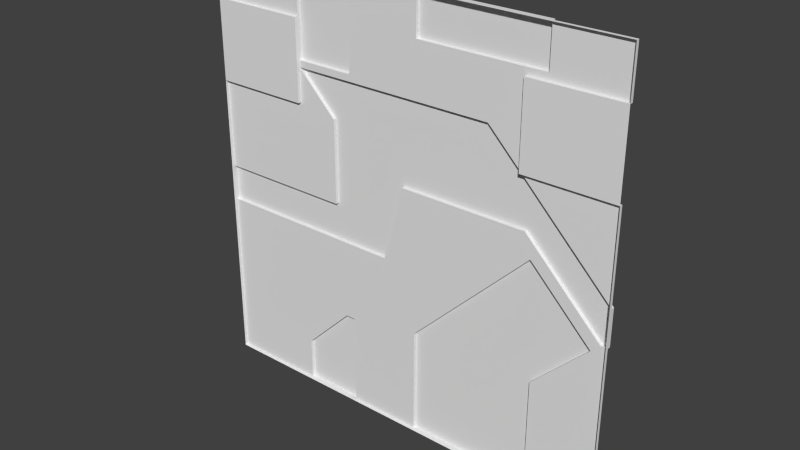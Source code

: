 # Source: reac2_1.blend  (saved by Blender 2.76.0; exported with 4.5.12 LTS)
import bpy
from mathutils import Matrix  # noqa: F401  (used for matrix-valued properties, if any)

bpy.ops.wm.read_factory_settings(use_empty=True)
scene = bpy.context.scene
scene.name = 'Scene'

# ---- collections
col_collection_1 = bpy.data.collections.new('Collection 1'); scene.collection.children.link(col_collection_1)

# ---- materials (node trees are filled in below, after node groups)
mat_reac2_1 = bpy.data.materials.new('reac2_1')
mat_reac2_1.alpha_threshold = 0.0
mat_reac2_1.use_transparent_shadow = False
mat_reac2_1.roughness = 0.5

# ---- material node trees

# ---- world
world_world = bpy.data.worlds.new('World'); scene.world = world_world
world_world.color = (0.05088, 0.05088, 0.05088)
world_world.use_sun_shadow = False
world_world.sun_shadow_jitter_overblur = 0.0
world_world.cycles.sampling_method = 'MANUAL'
world_world.cycles.sample_map_resolution = 256

# ---- meshes
me_reac2_1 = bpy.data.meshes.new('reac2_1')
me_reac2_1.from_pydata([(1.28, -1.28, -1.28), (-1.28, -1.28, -1.28), (1.28, -1.28, 1.28), (-1.28, -1.28, 1.28), (-0.7, -1.24, 0.72), (-0.34, -1.24, 0.76), (-0.7, -1.24, 0.76), (-0.46, -1.24, -0.02001), (-0.46, -1.24, 0.48), (0.0101, -1.24, 0.22), (0.78, -1.24, 0.22), (-0.1105, -1.24, -0.24), (-0.7, -1.28, 0.72), (1.24, -1.24, -0.24), (1.28, -1.24, -0.24), (-0.34, -1.24, 0.72), (0.5401, -1.24, 0.72), (1.28, -1.24, -0.01992), (-0.7, -1.28, 0.76), (-1.28, -1.24, -0.02015), (-1.28, -1.24, -0.24), (1.19, -1.24, -0.29), (0.86, -1.24, -0.62), (0.82, -1.24, 0.08004), (1.28, -1.28, 0.52), (0.7401, -1.28, 0.52), (-1.28, -1.28, 0.52), (-0.7, -1.28, 0.52), (0.09999, -1.24, -0.64), (0.86, -1.24, 1.04), (0.86, -1.24, 1.28), (0.09999, -1.24, 1.28), (1.28, -1.28, 1.0), (0.7401, -1.28, 1.0), (-1.28, -1.28, 1.0), (0.09999, -1.24, 1.04), (-0.7, -1.28, 1.0), (0.09999, -1.24, -1.28), (0.86, -1.24, -1.28), (1.28, -1.26, -1.28), (-0.7, -1.26, -1.28), (-1.28, -1.26, -1.28), (-1.28, -1.26, 1.0), (-1.28, -1.26, 1.28), (0.86, -1.26, 1.28), (1.28, -1.26, 1.28), (0.86, -1.26, -1.28), (0.09999, -1.26, -1.28), (-0.34, -1.26, 1.28), (0.09999, -1.26, 1.28), (0.09999, -1.26, 1.04), (0.86, -1.26, 1.04), (0.09999, -1.26, -0.64), (0.82, -1.26, 0.08004), (1.28, -1.26, -0.24), (1.19, -1.26, -0.29), (0.86, -1.26, -0.62), (-1.28, -1.26, -0.24), (-0.1105, -1.26, -0.24), (1.28, -1.26, 0.52), (1.28, -1.26, -0.01992), (-1.28, -1.26, -0.02015), (0.86, -1.26, 0.1401), (0.7401, -1.26, 0.52), (0.5401, -1.26, 0.72), (1.24, -1.26, -0.24), (0.09999, -1.26, 0.22), (0.78, -1.26, 0.22), (0.0101, -1.26, 0.22), (-0.46, -1.26, 0.48), (-0.7, -1.26, -0.02005), (-0.46, -1.26, -0.02001), (-0.7, -1.26, 1.28), (-0.7, -1.26, 1.0), (-0.34, -1.26, 0.76), (-0.7, -1.26, 0.76), (-0.34, -1.26, -1.28), (-0.7, -1.26, 0.72), (-0.34, -1.26, -0.72), (-0.7, -1.26, 0.52), (-0.7, -1.26, -1.02), (-0.4, -1.26, -0.72), (-1.28, -1.26, 0.52), (0.7401, -1.26, 1.0), (1.28, -1.26, 1.0), (-0.34, -1.24, -0.72), (-0.34, -1.24, -1.28), (-0.34, -1.24, 0.52), (-0.7, -1.24, -1.28), (-0.7, -1.24, -1.02), (-0.4, -1.24, -0.72), (-0.6428, -1.24, 0.6882), (-0.6755, -1.24, 0.72), (-0.7, -1.24, 1.28), (-0.34, -1.24, 1.28)], [], [(59, 24, 60), (57, 1, 26), (26, 34, 18), (41, 1, 57), (47, 37, 38), (88, 89, 86), (39, 46, 56), (90, 86, 89), (54, 17, 60), (53, 55, 23), (13, 65, 62), (8, 4, 91), (9, 10, 66), (2, 32, 45), (39, 56, 55), (73, 93, 6), (61, 19, 20), (15, 16, 9), (50, 35, 51), (64, 63, 16), (28, 23, 22), (52, 66, 53), (77, 64, 15), (32, 33, 84), (88, 86, 76), (40, 80, 88), (58, 68, 66), (26, 61, 57), (81, 78, 90), (12, 18, 75), (3, 43, 42), (26, 27, 79), (62, 67, 10), (53, 62, 65), (36, 73, 75), (17, 13, 10), (80, 40, 41), (44, 30, 31), (0, 54, 24), (34, 36, 18), (49, 48, 3), (52, 47, 78), (87, 15, 9), (9, 11, 7), (47, 46, 0), (53, 23, 52), (43, 3, 72), (25, 63, 83), (1, 40, 76), (29, 35, 30), (34, 42, 73), (24, 25, 32), (68, 9, 66), (65, 54, 55), (32, 84, 45), (79, 70, 82), (16, 10, 9), (87, 8, 91), (58, 66, 52), (7, 8, 87), (12, 77, 79), (60, 17, 63), (52, 78, 58), (2, 49, 3), (78, 85, 90), (77, 4, 8), (0, 1, 47), (82, 26, 79), (24, 59, 63), (23, 28, 52), (35, 29, 51), (41, 40, 1), (25, 33, 32), (69, 8, 7), (54, 14, 17), (60, 63, 59), (11, 20, 7), (35, 31, 30), (16, 15, 64), (55, 21, 23), (66, 67, 53), (81, 57, 58), (57, 20, 11), (80, 89, 88), (56, 22, 21), (16, 17, 10), (25, 24, 63), (47, 38, 46), (58, 78, 81), (62, 10, 13), (58, 57, 11), (54, 39, 55), (46, 38, 22), (67, 66, 10), (22, 38, 28), (46, 39, 0), (0, 39, 54), (34, 3, 42), (40, 88, 76), (58, 11, 9), (73, 72, 93), (70, 61, 82), (33, 83, 84), (2, 44, 49), (90, 85, 86), (17, 16, 63), (55, 53, 65), (9, 7, 87), (15, 92, 77), (18, 12, 26), (47, 76, 78), (72, 3, 48), (44, 31, 49), (94, 5, 6), (69, 77, 8), (56, 46, 22), (26, 82, 61), (42, 43, 72), (70, 7, 19), (6, 75, 73), (36, 34, 73), (81, 90, 89), (65, 13, 14), (92, 4, 77), (55, 56, 21), (74, 75, 6), (2, 45, 44), (76, 47, 1), (68, 58, 9), (20, 19, 7), (81, 80, 57), (71, 69, 7), (49, 31, 35), (27, 12, 79), (70, 79, 69), (62, 53, 67), (12, 27, 26), (33, 25, 83), (51, 29, 30), (76, 86, 85), (74, 5, 94), (52, 28, 37), (61, 20, 57), (60, 24, 54), (64, 74, 50), (37, 28, 38), (14, 13, 17), (15, 87, 91), (23, 21, 22), (92, 91, 4), (77, 12, 75), (41, 57, 80), (48, 94, 93), (18, 36, 75), (93, 94, 6), (73, 42, 72), (19, 61, 70), (70, 71, 7), (80, 81, 89), (54, 65, 14), (5, 74, 6), (50, 49, 35), (77, 69, 79), (71, 70, 69), (44, 51, 30), (78, 76, 85), (48, 74, 94), (47, 52, 37), (83, 63, 64), (44, 45, 51), (64, 77, 74), (51, 45, 84), (77, 75, 74), (51, 84, 83), (83, 64, 50), (74, 48, 50), (50, 51, 83), (48, 49, 50), (92, 15, 91), (72, 48, 93)])
_uv = me_reac2_1.uv_layers.new(name='UVMap')
_uv.uv.foreach_set('vector', [0.0, 0.0, 0.0, 0.0, 0.0, 0.0, 0.0, 0.0, 0.0, 0.0, 0.0, 0.0, 1.0, 0.7031, 1.0, 0.8906, 0.7734, 0.7969, 0.0, 0.0, 0.0, 0.0, 0.0, 0.0, 0.0, 0.0, 0.0, 0.0, 0.0, 0.0, 0.7734, 0.0, 0.7734, 0.1016, 0.6328, 0.0, 0.0, 0.0, 0.1641, 0.0, 0.1641, 0.2578, 0.6562, 0.2188, 0.6328, 0.0, 0.7734, 0.1016, 0.0, 0.0, 0.0, 0.0, 0.0, 0.0, 0.1797, 0.5313, 0.03514, 0.3867, 0.1797, 0.5313, 0.0156, 0.4062, 0.0156, 0.4062, 0.1641, 0.5547, 0.6793, 0.5383, 0.6788, 0.6709, 0.6719, 0.6463, 0.4961, 0.586, 0.1953, 0.586, 0.4609, 0.586, 0.0, 0.0, 0.0, 0.0, 0.0, 0.0, 0.0, 0.0, 0.1641, 0.2578, 0.03514, 0.3867, 0.7734, 0.8906, 0.7734, 1.0, 0.7734, 0.7969, 0.0, 0.0, 0.0, 0.0, 0.0, 0.0, 0.6328, 0.7813, 0.289, 0.7813, 0.4961, 0.586, 0.4609, 0.9063, 0.4609, 0.9063, 0.1641, 0.9063, 0.289, 0.7813, 0.2109, 0.7031, 0.289, 0.7813, 0.4609, 0.25, 0.1797, 0.5313, 0.1641, 0.2578, 0.4805, 0.25, 0.4805, 0.586, 0.1992, 0.5313, 0.7734, 0.7813, 0.289, 0.7813, 0.6328, 0.7813, 0.0, 0.8906, 0.2109, 0.8906, 0.0, 0.8906, 0.0, 0.0, 0.0, 0.0, 0.0, 0.0, 0.7939, 0.03518, 0.7939, 0.0781, 0.7939, 0.03518, 0.5432, 0.4062, 0.4961, 0.586, 0.4609, 0.586, 0.0, 0.0, 0.0, 0.0, 0.0, 0.0, 0.6562, 0.2188, 0.6328, 0.2188, 0.6562, 0.2188, 0.7734, 0.7813, 0.7734, 0.7969, 0.7734, 0.7969, 0.0, 0.0, 0.0, 0.0, 0.0, 0.0, 1.0, 0.7031, 0.7734, 0.7031, 0.7734, 0.7031, 0.1641, 0.5547, 0.1953, 0.586, 0.1953, 0.586, 0.1797, 0.5313, 0.1641, 0.5547, 0.0156, 0.4062, 0.7537, 0.871, 0.7537, 0.871, 0.7537, 0.8418, 0.0, 0.4922, 0.0156, 0.4062, 0.1953, 0.586, 0.7734, 0.1016, 0.7734, 0.0, 1.0, 0.0, 0.0, 0.0, 0.0, 0.0, 0.0, 0.0, 0.0, 0.0, 0.0, 0.0, 0.0, 0.0, 1.0, 0.8906, 0.7734, 0.8906, 0.7734, 0.7969, 0.0, 0.0, 0.0, 0.0, 0.0, 0.0, 0.4609, 0.25, 0.4609, 0.0, 0.6328, 0.2188, 0.6328, 0.7031, 0.6328, 0.7813, 0.4961, 0.586, 0.4961, 0.586, 0.5432, 0.4062, 0.6797, 0.4922, 0.0, 0.0, 0.0, 0.0, 0.0, 0.0, 0.2187, 0.5225, 0.2187, 0.5225, 0.252, 0.4892, 0.0, 0.0, 0.0, 0.0, 0.0, 0.0, 0.2109, 0.7031, 0.2109, 0.7031, 0.2109, 0.8906, 0.0, 0.0, 0.0, 0.0, 0.0, 0.0, 0.1641, 0.9063, 0.4609, 0.9063, 0.1641, 1.0, 0.9742, 0.9177, 0.9742, 0.9177, 0.9076, 0.9177, 0.0, 0.7031, 0.2109, 0.7031, 0.0, 0.8906, 0.4961, 0.586, 0.4961, 0.586, 0.4609, 0.586, 0.0156, 0.4062, 0.0, 0.4062, 0.03514, 0.3867, 0.0, 0.0, 0.0, 0.0, 0.0, 0.0, 0.7734, 0.7031, 0.7734, 0.4922, 1.0, 0.7031, 0.289, 0.7813, 0.1953, 0.586, 0.4961, 0.586, 0.6352, 0.516, 0.6793, 0.5383, 0.6719, 0.6463, 0.5432, 0.4062, 0.4609, 0.586, 0.4609, 0.25, 0.6797, 0.4922, 0.6797, 0.6875, 0.6328, 0.7031, 0.7725, 0.7358, 0.7725, 0.7358, 0.7725, 0.6931, 0.0, 0.4922, 0.0, 0.4922, 0.2109, 0.7031, 0.4609, 0.25, 0.6328, 0.2188, 0.5432, 0.4062, 0.0, 0.0, 0.0, 0.0, 0.0, 0.0, 0.6328, 0.2188, 0.6328, 0.2188, 0.6562, 0.2188, 0.7734, 0.7813, 0.7734, 0.7813, 0.6797, 0.6875, 0.0, 0.0, 0.0, 0.0, 0.0, 0.0, 1.0, 0.7031, 1.0, 0.7031, 0.7734, 0.7031, 0.0, 0.7031, 0.0, 0.7031, 0.2109, 0.7031, 0.2187, 0.5225, 0.252, 0.4892, 0.252, 0.4892, 0.4609, 0.9063, 0.1641, 0.9063, 0.1641, 0.9063, 0.0, 0.0, 0.0, 0.0, 0.0, 0.0, 0.2109, 0.7031, 0.2109, 0.8906, 0.0, 0.8906, 0.6797, 0.6875, 0.6797, 0.6875, 0.6797, 0.4922, 0.0, 0.0, 0.0, 0.0, 0.0, 0.0, 0.0, 0.4922, 0.2109, 0.7031, 0.0, 0.7031, 0.5432, 0.4062, 1.0, 0.4062, 0.6797, 0.4922, 0.4609, 0.9063, 0.4609, 1.0, 0.1641, 1.0, 0.289, 0.7813, 0.6328, 0.7813, 0.289, 0.7813, 0.03514, 0.3867, 0.03514, 0.3867, 0.1797, 0.5313, 0.4805, 0.586, 0.2148, 0.586, 0.1992, 0.5313, 0.6562, 0.2188, 1.0, 0.4062, 0.5432, 0.4062, 1.0, 0.4062, 1.0, 0.4062, 0.5432, 0.4062, 0.7939, 0.0781, 0.7939, 0.0781, 0.7939, 0.03518, 0.1641, 0.2578, 0.1641, 0.2578, 0.03514, 0.3867, 0.289, 0.7813, 0.0, 0.4922, 0.1953, 0.586, 0.2109, 0.7031, 0.0, 0.7031, 0.2109, 0.7031, 0.0, 0.0, 0.0, 0.0, 0.0, 0.0, 0.5432, 0.4062, 0.6328, 0.2188, 0.6562, 0.2188, 0.1641, 0.5547, 0.1953, 0.586, 0.0156, 0.4062, 0.5432, 0.4062, 1.0, 0.4062, 0.5432, 0.4062, 0.0, 0.4062, 0.0, 0.0, 0.03514, 0.3867, 0.1641, 0.0, 0.1641, 0.0, 0.1641, 0.2578, 0.1953, 0.586, 0.4609, 0.586, 0.1953, 0.586, 0.1641, 0.2578, 0.1641, 0.0, 0.4609, 0.25, 0.0, 0.0, 0.0, 0.0, 0.0, 0.0, 0.0, 0.0, 0.0, 0.0, 0.0, 0.0, 0.0, 0.0, 0.0, 0.0, 0.0, 0.0, 0.0, 0.0, 0.0, 0.0, 0.0, 0.0, 0.5432, 0.4062, 0.5432, 0.4062, 0.4961, 0.586, 0.7734, 0.8906, 0.7734, 1.0, 0.7734, 1.0, 0.7734, 0.4922, 1.0, 0.4921, 1.0, 0.7031, 0.2109, 0.8906, 0.2109, 0.8906, 0.0, 0.8906, 0.0, 0.0, 0.0, 0.0, 0.0, 0.0, 0.6562, 0.2188, 0.6328, 0.2188, 0.6328, 0.0, 0.0, 0.4922, 0.289, 0.7813, 0.2109, 0.7031, 0.03514, 0.3867, 0.1797, 0.5313, 0.0156, 0.4062, 0.4961, 0.586, 0.6797, 0.4922, 0.6328, 0.7031, 0.6328, 0.7813, 0.7639, 0.7813, 0.7734, 0.7813, 0.7734, 0.7969, 0.7734, 0.7813, 1.0, 0.7031, 0.4609, 0.0, 0.6328, 0.0, 0.6328, 0.2188, 0.0, 0.0, 0.0, 0.0, 0.0, 0.0, 0.0, 0.0, 0.0, 0.0, 0.0, 0.0, 0.6328, 1.0, 0.6328, 0.7969, 0.7734, 0.7969, 0.6797, 0.6875, 0.7734, 0.7813, 0.6797, 0.6875, 0.1641, 0.2578, 0.1641, 0.0, 0.1641, 0.2578, 0.0, 0.0, 0.0, 0.0, 0.0, 0.0, 1.0, 0.8906, 1.0, 1.0, 0.7734, 1.0, 0.7734, 0.4922, 0.6797, 0.4922, 1.0, 0.4921, 0.7734, 0.7969, 0.7734, 0.7969, 0.7734, 0.8906, 0.9076, 0.9177, 0.9742, 0.9177, 0.9076, 0.9177, 0.6562, 0.2188, 0.6562, 0.2188, 0.7734, 0.1016, 0.0156, 0.4062, 0.0156, 0.4062, 0.0, 0.4062, 0.7639, 0.7813, 0.7734, 0.7813, 0.7734, 0.7813, 0.03514, 0.3867, 0.1641, 0.2578, 0.03514, 0.3867, 0.6328, 0.7969, 0.7734, 0.7969, 0.7734, 0.7969, 0.0, 0.0, 0.0, 0.0, 0.0, 0.0, 0.0, 0.0, 0.0, 0.0, 0.0, 0.0, 0.4961, 0.586, 0.5432, 0.4062, 0.4961, 0.586, 1.0, 0.4062, 1.0, 0.4921, 0.6797, 0.4922, 0.6562, 0.2188, 0.7734, 0.1016, 1.0, 0.4062, 0.6797, 0.4922, 0.6797, 0.6875, 0.6797, 0.4922, 0.4609, 1.0, 0.4609, 1.0, 0.4609, 0.9063, 0.7725, 0.6931, 0.7725, 0.7358, 0.7725, 0.6931, 0.7734, 0.4922, 0.7734, 0.6785, 0.6797, 0.6629, 0.1836, 0.5547, 0.1992, 0.5313, 0.2148, 0.586, 0.7734, 0.7813, 0.7734, 0.7031, 1.0, 0.7031, 0.2109, 0.8906, 0.2109, 0.7031, 0.2109, 0.8906, 0.1641, 0.9063, 0.1641, 0.9063, 0.1641, 1.0, 0.6328, 0.0, 0.6328, 0.0, 0.6328, 0.2188, 0.6328, 0.7969, 0.6328, 0.7969, 0.6328, 1.0, 0.5293, 0.2117, 0.5293, 0.2117, 0.5293, 0.1145, 0.0, 0.0, 0.0, 0.0, 0.0, 0.0, 0.0, 0.0, 0.0, 0.0, 0.0, 0.0, 0.289, 0.7813, 0.6328, 0.7969, 0.4609, 0.9063, 0.4609, 0.0, 0.4609, 0.25, 0.1641, 0.0, 0.0, 0.4062, 0.0156, 0.4062, 0.0, 0.4922, 0.6185, 0.7813, 0.6185, 0.7031, 0.7368, 0.7688, 0.1797, 0.5313, 0.03514, 0.3867, 0.1641, 0.2578, 0.7557, 0.7777, 0.7518, 0.7739, 0.7586, 0.7777, 0.7734, 0.7813, 0.7734, 0.7813, 0.7734, 0.7969, 1.0, 0.0, 1.0, 0.4062, 0.7734, 0.1016, 0.8034, 0.9973, 0.8034, 0.9957, 0.8327, 0.9957, 0.7537, 0.8418, 0.7537, 0.871, 0.7537, 0.8418, 0.7734, 1.0, 0.6328, 1.0, 0.7734, 0.7969, 0.7734, 0.8906, 1.0, 0.8906, 0.7734, 1.0, 1.0, 0.4921, 1.0, 0.4921, 0.7734, 0.4922, 0.7734, 0.4922, 0.6797, 0.4922, 0.6797, 0.4922, 0.7734, 0.1016, 0.6562, 0.2188, 0.7734, 0.1016, 0.0, 0.4062, 0.0156, 0.4062, 0.0, 0.4062, 0.6328, 0.7969, 0.6328, 0.7969, 0.7734, 0.7969, 0.4609, 0.9063, 0.4609, 1.0, 0.4609, 0.9063, 0.7734, 0.7566, 0.6797, 0.6629, 0.7734, 0.6785, 0.6797, 0.4922, 0.7734, 0.4922, 0.6797, 0.6629, 0.1641, 1.0, 0.1641, 0.9063, 0.1641, 1.0, 0.6328, 0.2188, 0.6328, 0.0, 0.6328, 0.2188, 0.6328, 1.0, 0.6328, 0.7969, 0.6328, 1.0, 0.5293, 0.1145, 0.5293, 0.2117, 0.5293, 0.1145, 0.2109, 0.8906, 0.2109, 0.7031, 0.289, 0.7813, 0.1641, 1.0, 0.0, 1.0, 0.1641, 0.9063, 0.289, 0.7813, 0.7734, 0.7813, 0.6328, 0.7969, 0.1641, 0.9063, 0.0, 1.0, 0.0, 0.8906, 0.7734, 0.7813, 0.7734, 0.7969, 0.6328, 0.7969, 0.1641, 0.9063, 0.0, 0.8906, 0.2109, 0.8906, 0.2109, 0.8906, 0.289, 0.7813, 0.4609, 0.9063, 0.6328, 0.7969, 0.6328, 1.0, 0.4609, 0.9063, 0.4609, 0.9063, 0.1641, 0.9063, 0.2109, 0.8906, 0.6328, 1.0, 0.4609, 1.0, 0.4609, 0.9063, 0.7495, 0.7813, 0.6185, 0.7813, 0.7368, 0.7688, 0.8327, 0.9973, 0.8034, 0.9973, 0.8327, 0.9957])
me_reac2_1.materials.append(mat_reac2_1)
me_reac2_1.use_remesh_preserve_volume = False
me_reac2_1.use_remesh_preserve_attributes = False
me_reac2_1.use_mirror_vertex_groups = False
me_reac2_1.update()

# ---- objects
ob_reac2_1_mesh = bpy.data.objects.new('reac2_1_mesh', me_reac2_1)

# ---- transforms, parenting, visibility, modifiers, constraints
ob_reac2_1_mesh.location = (0.0, 0.0, 0.0)
ob_reac2_1_mesh.lineart.crease_threshold = 0.0

# ---- collection membership
col_collection_1.objects.link(ob_reac2_1_mesh)

# ---- scene / render settings (as saved in the file)
scene.frame_start = 1; scene.frame_end = 2; scene.frame_set(1)
scene.render.engine = 'BLENDER_EEVEE_NEXT'
scene.render.resolution_percentage = 50
scene.render.dither_intensity = 0.0
scene.cycles.use_denoising = False
scene.cycles.samples = 10
scene.cycles.sampling_pattern = 'TABULATED_SOBOL'
scene.cycles.light_sampling_threshold = 0.0
scene.cycles.use_adaptive_sampling = False
scene.cycles.use_light_tree = False
scene.cycles.blur_glossy = 0.0
scene.cycles.pixel_filter_type = 'GAUSSIAN'
scene.cycles.sample_clamp_indirect = 0.0
scene.view_settings.view_transform = 'Standard'
bpy.context.view_layer.update()

# ---- added for rendering (the .blend has no active camera and no usable light): camera, sun
cam_auto = bpy.data.cameras.new('AutoCamera')
cam_auto.lens = 50.0
cam_auto.sensor_width = 36.0
cam_auto.clip_end = 1000.0
ob_auto_camera = bpy.data.objects.new('AutoCamera', cam_auto)
scene.collection.objects.link(ob_auto_camera)
ob_auto_camera.location = (3.34987, -5.27985, 2.6799)
ob_auto_camera.rotation_euler = (1.09748, -7.21219e-08, 0.694738)
scene.camera = ob_auto_camera
light_auto_sun = bpy.data.lights.new('AutoSun', 'SUN')
light_auto_sun.energy = 3.0
light_auto_sun.angle = 0.0523599
ob_auto_sun = bpy.data.objects.new('AutoSun', light_auto_sun)
scene.collection.objects.link(ob_auto_sun)
ob_auto_sun.rotation_euler = (0.872665, 0.174533, 0.523599)
bpy.context.view_layer.update()
